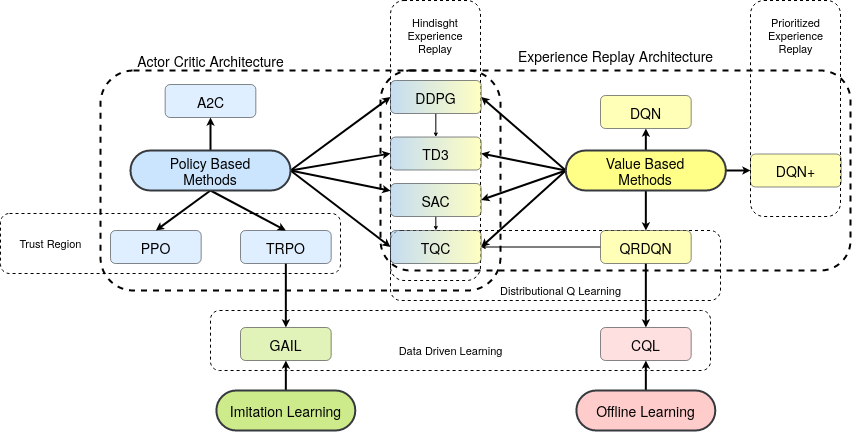

The diagram above was exported from draw.io. Its source (the exported page's mxGraphModel, read from the mxfile embedded in the PNG):
<mxGraphModel dx="7224" dy="6228" grid="1" gridSize="10" guides="1" tooltips="1" connect="1" arrows="1" fold="1" page="1" pageScale="1" pageWidth="850" pageHeight="1100" math="0" shadow="0">
  <root>
    <mxCell id="0" />
    <mxCell id="1" parent="0" />
    <mxCell id="2" value="" style="rounded=1;whiteSpace=wrap;html=1;shadow=0;dashed=1;fontFamily=Helvetica;fontSize=14;strokeColor=#000000;strokeWidth=2;fillColor=none;gradientColor=#FFFF99;align=left;" vertex="1" parent="1">
      <mxGeometry x="4780" y="-1040" width="470" height="200" as="geometry" />
    </mxCell>
    <mxCell id="3" value="" style="rounded=1;whiteSpace=wrap;html=1;shadow=0;dashed=1;fontFamily=Helvetica;fontSize=14;strokeColor=#000000;strokeWidth=1;fillColor=none;gradientColor=#FFFF99;" vertex="1" parent="1">
      <mxGeometry x="4610" y="-800" width="500" height="60" as="geometry" />
    </mxCell>
    <mxCell id="4" value="" style="rounded=1;whiteSpace=wrap;html=1;shadow=0;dashed=1;fontFamily=Helvetica;fontSize=14;strokeColor=#000000;strokeWidth=1;fillColor=none;gradientColor=#FFFF99;" vertex="1" parent="1">
      <mxGeometry x="4790" y="-880" width="330" height="70" as="geometry" />
    </mxCell>
    <mxCell id="5" value="&lt;div style=&quot;font-size: 11px;&quot;&gt;Hindisght &lt;br style=&quot;font-size: 11px;&quot;&gt;&lt;/div&gt;&lt;div style=&quot;font-size: 11px;&quot;&gt;Experience&lt;/div&gt;&lt;div style=&quot;font-size: 11px;&quot;&gt;Replay&lt;br style=&quot;font-size: 11px;&quot;&gt;&lt;/div&gt;" style="text;html=1;strokeColor=none;fillColor=none;align=center;verticalAlign=middle;whiteSpace=wrap;rounded=0;shadow=0;dashed=1;fontFamily=Helvetica;fontSize=11;opacity=60;" vertex="1" parent="1">
      <mxGeometry x="4760.34" y="-1105" width="150" height="60" as="geometry" />
    </mxCell>
    <mxCell id="6" value="" style="rounded=1;whiteSpace=wrap;html=1;shadow=0;dashed=1;fontFamily=Helvetica;fontSize=14;strokeColor=#000000;strokeWidth=1;fillColor=none;gradientColor=#FFFF99;align=left;" vertex="1" parent="1">
      <mxGeometry x="4790" y="-1110" width="90" height="280" as="geometry" />
    </mxCell>
    <mxCell id="7" value="" style="rounded=1;whiteSpace=wrap;html=1;shadow=0;dashed=1;fontFamily=Helvetica;fontSize=14;strokeColor=#000000;strokeWidth=2;fillColor=none;gradientColor=#FFFF99;" vertex="1" parent="1">
      <mxGeometry x="4500" y="-1040" width="400" height="220" as="geometry" />
    </mxCell>
    <mxCell id="8" value="" style="rounded=1;whiteSpace=wrap;html=1;shadow=0;dashed=1;fontFamily=Helvetica;fontSize=14;strokeColor=#000000;strokeWidth=1;fillColor=none;gradientColor=#FFFF99;" vertex="1" parent="1">
      <mxGeometry x="4400" y="-897" width="340" height="60" as="geometry" />
    </mxCell>
    <mxCell id="9" value="A2C" style="rounded=1;whiteSpace=wrap;html=1;shadow=0;strokeColor=#36393d;fillColor=#cce5ff;fontFamily=Helvetica;fontSize=14;align=center;opacity=60;" vertex="1" parent="1">
      <mxGeometry x="4564.66" y="-1026" width="90.68" height="33" as="geometry" />
    </mxCell>
    <mxCell id="10" style="edgeStyle=none;rounded=1;orthogonalLoop=1;jettySize=auto;html=1;exitX=0.5;exitY=1;exitDx=0;exitDy=0;entryX=0.5;entryY=0;entryDx=0;entryDy=0;fontFamily=Helvetica;fontSize=11;endSize=2;strokeWidth=2;" edge="1" source="11" target="43" parent="1">
      <mxGeometry relative="1" as="geometry" />
    </mxCell>
    <mxCell id="11" value="TRPO" style="rounded=1;whiteSpace=wrap;html=1;shadow=0;strokeColor=#36393d;fillColor=#cce5ff;fontFamily=Helvetica;fontSize=14;align=center;opacity=60;" vertex="1" parent="1">
      <mxGeometry x="4639.999999999999" y="-880" width="90.68" height="33" as="geometry" />
    </mxCell>
    <mxCell id="12" value="PPO" style="rounded=1;whiteSpace=wrap;html=1;shadow=0;strokeColor=#36393d;fillColor=#cce5ff;fontFamily=Helvetica;fontSize=14;align=center;opacity=60;" vertex="1" parent="1">
      <mxGeometry x="4510.000000000001" y="-880" width="90.68" height="33" as="geometry" />
    </mxCell>
    <mxCell id="13" value="Trust Region " style="text;html=1;align=center;verticalAlign=middle;resizable=0;points=[];autosize=1;strokeColor=none;fontSize=11;fontFamily=Helvetica;shadow=0;" vertex="1" parent="1">
      <mxGeometry x="4410" y="-877" width="80" height="20" as="geometry" />
    </mxCell>
    <mxCell id="14" value="DQN+" style="rounded=1;whiteSpace=wrap;html=1;shadow=0;strokeColor=#36393d;fillColor=#ffff88;fontFamily=Helvetica;fontSize=14;align=center;opacity=60;" vertex="1" parent="1">
      <mxGeometry x="5149.999999999999" y="-956.5" width="90.68" height="33" as="geometry" />
    </mxCell>
    <mxCell id="15" style="rounded=1;orthogonalLoop=1;jettySize=auto;html=1;exitX=1;exitY=0.5;exitDx=0;exitDy=0;fontFamily=Helvetica;fontSize=14;endSize=2;strokeWidth=2;" edge="1" source="22" target="37" parent="1">
      <mxGeometry relative="1" as="geometry" />
    </mxCell>
    <mxCell id="16" style="edgeStyle=none;rounded=1;orthogonalLoop=1;jettySize=auto;html=1;exitX=1;exitY=0.5;exitDx=0;exitDy=0;entryX=0;entryY=0.5;entryDx=0;entryDy=0;fontFamily=Helvetica;fontSize=14;endSize=2;strokeWidth=2;" edge="1" source="22" target="40" parent="1">
      <mxGeometry relative="1" as="geometry" />
    </mxCell>
    <mxCell id="17" style="edgeStyle=none;rounded=1;orthogonalLoop=1;jettySize=auto;html=1;exitX=1;exitY=0.5;exitDx=0;exitDy=0;entryX=0;entryY=0.5;entryDx=0;entryDy=0;fontFamily=Helvetica;fontSize=14;endSize=2;strokeWidth=2;" edge="1" source="22" target="39" parent="1">
      <mxGeometry relative="1" as="geometry" />
    </mxCell>
    <mxCell id="18" style="edgeStyle=none;rounded=1;orthogonalLoop=1;jettySize=auto;html=1;exitX=1;exitY=0.5;exitDx=0;exitDy=0;entryX=0;entryY=0.5;entryDx=0;entryDy=0;fontFamily=Helvetica;fontSize=14;endSize=2;strokeWidth=2;" edge="1" source="22" target="41" parent="1">
      <mxGeometry relative="1" as="geometry" />
    </mxCell>
    <mxCell id="19" style="edgeStyle=none;rounded=1;orthogonalLoop=1;jettySize=auto;html=1;exitX=0.5;exitY=0;exitDx=0;exitDy=0;entryX=0.5;entryY=1;entryDx=0;entryDy=0;fontFamily=Helvetica;fontSize=14;endSize=2;strokeWidth=2;" edge="1" source="22" target="9" parent="1">
      <mxGeometry relative="1" as="geometry" />
    </mxCell>
    <mxCell id="20" style="edgeStyle=none;rounded=1;orthogonalLoop=1;jettySize=auto;html=1;exitX=0.5;exitY=1;exitDx=0;exitDy=0;entryX=0.5;entryY=0;entryDx=0;entryDy=0;fontFamily=Helvetica;fontSize=14;endSize=2;strokeWidth=2;" edge="1" source="22" target="12" parent="1">
      <mxGeometry relative="1" as="geometry" />
    </mxCell>
    <mxCell id="21" style="edgeStyle=none;rounded=1;orthogonalLoop=1;jettySize=auto;html=1;exitX=0.5;exitY=1;exitDx=0;exitDy=0;fontFamily=Helvetica;fontSize=14;endSize=2;entryX=0.5;entryY=0;entryDx=0;entryDy=0;strokeWidth=2;" edge="1" source="22" target="11" parent="1">
      <mxGeometry relative="1" as="geometry">
        <mxPoint x="4695" y="-863" as="targetPoint" />
      </mxGeometry>
    </mxCell>
    <mxCell id="22" value="&lt;div&gt;Policy Based&lt;/div&gt;&lt;div&gt;Methods&lt;br&gt;&lt;/div&gt;" style="rounded=1;whiteSpace=wrap;html=1;shadow=0;fontFamily=Helvetica;fontSize=14;arcSize=50;strokeWidth=2;strokeColor=#36393d;fillColor=#cce5ff;" vertex="1" parent="1">
      <mxGeometry x="4530" y="-960" width="160" height="40" as="geometry" />
    </mxCell>
    <mxCell id="23" style="edgeStyle=none;rounded=0;orthogonalLoop=1;jettySize=auto;html=1;exitX=0;exitY=0.5;exitDx=0;exitDy=0;entryX=1;entryY=0.5;entryDx=0;entryDy=0;fontFamily=Helvetica;fontSize=14;endSize=2;strokeWidth=2;" edge="1" source="30" target="39" parent="1">
      <mxGeometry relative="1" as="geometry" />
    </mxCell>
    <mxCell id="24" style="edgeStyle=none;rounded=0;orthogonalLoop=1;jettySize=auto;html=1;exitX=0;exitY=0.5;exitDx=0;exitDy=0;entryX=1;entryY=0.5;entryDx=0;entryDy=0;fontFamily=Helvetica;fontSize=14;endSize=2;strokeWidth=2;" edge="1" source="30" target="40" parent="1">
      <mxGeometry relative="1" as="geometry" />
    </mxCell>
    <mxCell id="25" style="edgeStyle=none;rounded=0;orthogonalLoop=1;jettySize=auto;html=1;exitX=0;exitY=0.5;exitDx=0;exitDy=0;entryX=1;entryY=0.5;entryDx=0;entryDy=0;fontFamily=Helvetica;fontSize=14;endSize=2;strokeWidth=2;" edge="1" source="30" target="37" parent="1">
      <mxGeometry relative="1" as="geometry" />
    </mxCell>
    <mxCell id="26" style="edgeStyle=none;rounded=0;orthogonalLoop=1;jettySize=auto;html=1;exitX=0;exitY=0.5;exitDx=0;exitDy=0;entryX=1;entryY=0.5;entryDx=0;entryDy=0;fontFamily=Helvetica;fontSize=14;endSize=2;strokeWidth=2;" edge="1" source="30" target="41" parent="1">
      <mxGeometry relative="1" as="geometry" />
    </mxCell>
    <mxCell id="27" style="edgeStyle=none;rounded=1;orthogonalLoop=1;jettySize=auto;html=1;exitX=0.5;exitY=1;exitDx=0;exitDy=0;fontFamily=Helvetica;fontSize=14;endSize=2;strokeWidth=2;" edge="1" source="30" target="33" parent="1">
      <mxGeometry relative="1" as="geometry" />
    </mxCell>
    <mxCell id="28" style="edgeStyle=none;rounded=1;orthogonalLoop=1;jettySize=auto;html=1;exitX=1;exitY=0.5;exitDx=0;exitDy=0;entryX=0;entryY=0.5;entryDx=0;entryDy=0;fontFamily=Helvetica;fontSize=11;endSize=2;strokeWidth=2;" edge="1" source="30" parent="1">
      <mxGeometry relative="1" as="geometry">
        <mxPoint x="5150" y="-939.9999999999991" as="targetPoint" />
      </mxGeometry>
    </mxCell>
    <mxCell id="29" style="edgeStyle=none;rounded=1;orthogonalLoop=1;jettySize=auto;html=1;exitX=0.5;exitY=0;exitDx=0;exitDy=0;fontFamily=Helvetica;fontSize=11;endSize=2;strokeWidth=2;" edge="1" source="30" target="49" parent="1">
      <mxGeometry relative="1" as="geometry" />
    </mxCell>
    <mxCell id="30" value="&lt;div&gt;Value Based&lt;/div&gt;&lt;div&gt;Methods&lt;br&gt;&lt;/div&gt;" style="rounded=1;whiteSpace=wrap;html=1;shadow=0;fontFamily=Helvetica;fontSize=14;arcSize=50;strokeWidth=2;strokeColor=#36393d;fillColor=#ffff88;" vertex="1" parent="1">
      <mxGeometry x="4965.34" y="-960" width="160" height="40" as="geometry" />
    </mxCell>
    <mxCell id="31" style="edgeStyle=none;rounded=0;orthogonalLoop=1;jettySize=auto;html=1;exitX=0;exitY=0.5;exitDx=0;exitDy=0;fontFamily=Helvetica;fontSize=14;endSize=2;strokeWidth=1;" edge="1" source="33" target="41" parent="1">
      <mxGeometry relative="1" as="geometry" />
    </mxCell>
    <mxCell id="32" style="edgeStyle=none;rounded=1;orthogonalLoop=1;jettySize=auto;html=1;exitX=0.5;exitY=1;exitDx=0;exitDy=0;fontFamily=Helvetica;fontSize=11;endSize=2;strokeWidth=2;" edge="1" source="33" target="44" parent="1">
      <mxGeometry relative="1" as="geometry" />
    </mxCell>
    <mxCell id="33" value="QRDQN" style="rounded=1;whiteSpace=wrap;html=1;shadow=0;strokeColor=#36393d;fillColor=#ffff88;fontFamily=Helvetica;fontSize=14;align=center;opacity=60;" vertex="1" parent="1">
      <mxGeometry x="5000" y="-880" width="90.68" height="33" as="geometry" />
    </mxCell>
    <mxCell id="34" style="edgeStyle=none;rounded=1;orthogonalLoop=1;jettySize=auto;html=1;entryX=0.5;entryY=1;entryDx=0;entryDy=0;fontFamily=Helvetica;fontSize=11;endSize=2;strokeWidth=2;" edge="1" source="35" target="43" parent="1">
      <mxGeometry relative="1" as="geometry" />
    </mxCell>
    <mxCell id="35" value="Imitation Learning" style="rounded=1;whiteSpace=wrap;html=1;shadow=0;strokeColor=#36393d;fontFamily=Helvetica;fontSize=14;align=center;arcSize=50;fillColor=#cdeb8b;strokeWidth=2;" vertex="1" parent="1">
      <mxGeometry x="4615.89" y="-720" width="138.9" height="40" as="geometry" />
    </mxCell>
    <mxCell id="36" style="edgeStyle=none;rounded=0;orthogonalLoop=1;jettySize=auto;html=1;exitX=0.5;exitY=1;exitDx=0;exitDy=0;entryX=0.5;entryY=0;entryDx=0;entryDy=0;fontFamily=Helvetica;fontSize=14;endSize=2;" edge="1" source="37" target="41" parent="1">
      <mxGeometry relative="1" as="geometry" />
    </mxCell>
    <mxCell id="37" value="SAC" style="rounded=1;whiteSpace=wrap;html=1;shadow=0;strokeColor=#36393d;fontFamily=Helvetica;fontSize=14;align=center;gradientDirection=east;fillColor=#9FC5E8;opacity=60;gradientColor=#FFFF99;" vertex="1" parent="1">
      <mxGeometry x="4789.999999999998" y="-927" width="90.68" height="33" as="geometry" />
    </mxCell>
    <mxCell id="38" style="edgeStyle=none;rounded=0;orthogonalLoop=1;jettySize=auto;html=1;exitX=0.5;exitY=1;exitDx=0;exitDy=0;fontFamily=Helvetica;fontSize=14;endSize=2;" edge="1" source="39" target="40" parent="1">
      <mxGeometry relative="1" as="geometry" />
    </mxCell>
    <mxCell id="39" value="DDPG" style="rounded=1;whiteSpace=wrap;html=1;shadow=0;strokeColor=#36393d;fontFamily=Helvetica;fontSize=14;align=center;gradientDirection=east;fillColor=#9FC5E8;opacity=60;gradientColor=#FFFF99;" vertex="1" parent="1">
      <mxGeometry x="4789.999999999998" y="-1030" width="90.68" height="33" as="geometry" />
    </mxCell>
    <mxCell id="40" value="TD3" style="rounded=1;whiteSpace=wrap;html=1;shadow=0;strokeColor=#36393d;fontFamily=Helvetica;fontSize=14;align=center;gradientDirection=east;fillColor=#9FC5E8;opacity=60;gradientColor=#FFFF99;" vertex="1" parent="1">
      <mxGeometry x="4789.999999999998" y="-973.5" width="90.68" height="33" as="geometry" />
    </mxCell>
    <mxCell id="41" value="TQC" style="rounded=1;whiteSpace=wrap;html=1;shadow=0;strokeColor=#36393d;fontFamily=Helvetica;fontSize=14;align=center;gradientDirection=east;fillColor=#9FC5E8;opacity=60;gradientColor=#FFFF99;" vertex="1" parent="1">
      <mxGeometry x="4789.999999999998" y="-880" width="90.68" height="33" as="geometry" />
    </mxCell>
    <mxCell id="42" value="Actor Critic Architecture" style="text;html=1;align=center;verticalAlign=middle;resizable=0;points=[];autosize=1;fontSize=14;fontFamily=Helvetica;fontStyle=0;" vertex="1" parent="1">
      <mxGeometry x="4530" y="-1060" width="160" height="20" as="geometry" />
    </mxCell>
    <mxCell id="43" value="GAIL" style="rounded=1;whiteSpace=wrap;html=1;shadow=0;strokeColor=#36393d;fillColor=#cdeb8b;fontFamily=Helvetica;fontSize=14;align=center;opacity=60;" vertex="1" parent="1">
      <mxGeometry x="4640.000000000001" y="-783" width="90.68" height="33" as="geometry" />
    </mxCell>
    <mxCell id="44" value="CQL" style="rounded=1;whiteSpace=wrap;html=1;shadow=0;strokeColor=#36393d;fillColor=#ffcccc;fontFamily=Helvetica;fontSize=14;align=center;opacity=60;" vertex="1" parent="1">
      <mxGeometry x="5000.000000000001" y="-783" width="90.68" height="33" as="geometry" />
    </mxCell>
    <mxCell id="45" value="Distributional Q Learning" style="text;html=1;align=center;verticalAlign=middle;resizable=0;points=[];autosize=1;strokeColor=none;fontSize=11;fontFamily=Helvetica;shadow=0;" vertex="1" parent="1">
      <mxGeometry x="4890" y="-830" width="140" height="20" as="geometry" />
    </mxCell>
    <mxCell id="46" style="edgeStyle=none;rounded=1;orthogonalLoop=1;jettySize=auto;html=1;exitX=0.5;exitY=0;exitDx=0;exitDy=0;fontFamily=Helvetica;fontSize=11;endSize=2;strokeWidth=2;" edge="1" source="47" target="44" parent="1">
      <mxGeometry relative="1" as="geometry" />
    </mxCell>
    <mxCell id="47" value="Offline Learning" style="rounded=1;whiteSpace=wrap;html=1;shadow=0;strokeColor=#36393d;fontFamily=Helvetica;fontSize=14;align=center;arcSize=50;fillColor=#ffcccc;strokeWidth=2;" vertex="1" parent="1">
      <mxGeometry x="4975.889999999999" y="-720" width="138.9" height="40" as="geometry" />
    </mxCell>
    <mxCell id="48" value="Data Driven Learning" style="text;html=1;align=center;verticalAlign=middle;resizable=0;points=[];autosize=1;strokeColor=none;fontSize=11;fontFamily=Helvetica;shadow=0;" vertex="1" parent="1">
      <mxGeometry x="4790" y="-770" width="120" height="20" as="geometry" />
    </mxCell>
    <mxCell id="49" value="DQN" style="rounded=1;whiteSpace=wrap;html=1;shadow=0;strokeColor=#36393d;fillColor=#ffff88;fontFamily=Helvetica;fontSize=14;align=center;opacity=60;" vertex="1" parent="1">
      <mxGeometry x="5000" y="-1015" width="90.68" height="33" as="geometry" />
    </mxCell>
    <mxCell id="50" value="" style="rounded=1;whiteSpace=wrap;html=1;shadow=0;dashed=1;fontFamily=Helvetica;fontSize=14;strokeColor=#000000;strokeWidth=1;fillColor=none;gradientColor=#FFFF99;align=left;" vertex="1" parent="1">
      <mxGeometry x="5150" y="-1110" width="90" height="216" as="geometry" />
    </mxCell>
    <mxCell id="51" value="Experience Replay Architecture" style="text;html=1;align=center;verticalAlign=middle;resizable=0;points=[];autosize=1;fontSize=14;fontFamily=Helvetica;fontStyle=0;" vertex="1" parent="1">
      <mxGeometry x="4910.34" y="-1065" width="210" height="20" as="geometry" />
    </mxCell>
    <mxCell id="52" value="&lt;div&gt;Prioritized &lt;br&gt;&lt;/div&gt;&lt;div&gt;Experience &lt;br&gt;&lt;/div&gt;&lt;div&gt;Replay&lt;/div&gt;" style="text;html=1;align=center;verticalAlign=middle;resizable=0;points=[];autosize=1;strokeColor=none;fontSize=11;fontFamily=Helvetica;shadow=0;" vertex="1" parent="1">
      <mxGeometry x="5160.34" y="-1095" width="70" height="40" as="geometry" />
    </mxCell>
  </root>
</mxGraphModel>